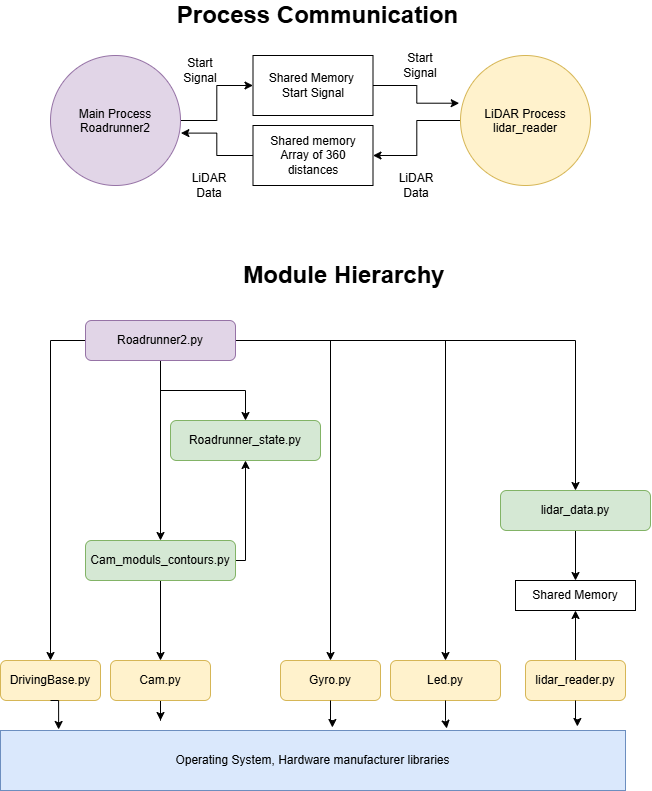

The diagram above was exported from draw.io. Its source (the exported page's mxGraphModel, read from the mxfile embedded in the PNG):
<mxGraphModel dx="1562" dy="2550" grid="1" gridSize="10" guides="1" tooltips="1" connect="1" arrows="1" fold="1" page="1" pageScale="1" pageWidth="827" pageHeight="1169" math="0" shadow="0">
  <root>
    <mxCell id="0" />
    <mxCell id="1" parent="0" />
    <mxCell id="R2-OCmE9JcTEFaDXQd9b-2" parent="1" style="rounded=0;whiteSpace=wrap;html=1;fillColor=#dae8fc;strokeColor=#6c8ebf;" value="Operating System, Hardware manufacturer libraries" vertex="1">
      <mxGeometry height="60" width="625" x="120" y="700" as="geometry" />
    </mxCell>
    <mxCell id="R2-OCmE9JcTEFaDXQd9b-3" parent="1" style="rounded=1;whiteSpace=wrap;html=1;roundedPerimeter=1;fillColor=#fff2cc;strokeColor=#d6b656;" value="DrivingBase.py" vertex="1">
      <mxGeometry height="40" width="100" x="120" y="630" as="geometry" />
    </mxCell>
    <mxCell id="R2-OCmE9JcTEFaDXQd9b-48" edge="1" parent="1" source="R2-OCmE9JcTEFaDXQd9b-4" style="edgeStyle=orthogonalEdgeStyle;rounded=0;orthogonalLoop=1;jettySize=auto;html=1;defaultLabelBackgroundColor=page;">
      <mxGeometry relative="1" as="geometry">
        <mxPoint x="280" y="690" as="targetPoint" />
      </mxGeometry>
    </mxCell>
    <mxCell id="R2-OCmE9JcTEFaDXQd9b-4" parent="1" style="rounded=1;whiteSpace=wrap;html=1;roundedPerimeter=1;fillColor=#fff2cc;strokeColor=#d6b656;" value="Cam.py" vertex="1">
      <mxGeometry height="40" width="100" x="230" y="630" as="geometry" />
    </mxCell>
    <mxCell id="R2-OCmE9JcTEFaDXQd9b-5" parent="1" style="rounded=1;whiteSpace=wrap;html=1;roundedPerimeter=1;fillColor=#fff2cc;strokeColor=#d6b656;" value="Gyro.py" vertex="1">
      <mxGeometry height="40" width="100" x="400" y="630" as="geometry" />
    </mxCell>
    <mxCell id="R2-OCmE9JcTEFaDXQd9b-6" parent="1" style="rounded=1;whiteSpace=wrap;html=1;roundedPerimeter=1;fillColor=#fff2cc;strokeColor=#d6b656;" value="Led.py" vertex="1">
      <mxGeometry height="40" width="110" x="510" y="630" as="geometry" />
    </mxCell>
    <mxCell id="R2-OCmE9JcTEFaDXQd9b-64" edge="1" parent="1" source="R2-OCmE9JcTEFaDXQd9b-7" style="edgeStyle=orthogonalEdgeStyle;rounded=0;orthogonalLoop=1;jettySize=auto;html=1;entryX=0.5;entryY=1;entryDx=0;entryDy=0;defaultLabelBackgroundColor=page;" target="R2-OCmE9JcTEFaDXQd9b-63">
      <mxGeometry relative="1" as="geometry" />
    </mxCell>
    <mxCell id="R2-OCmE9JcTEFaDXQd9b-7" parent="1" style="rounded=1;whiteSpace=wrap;html=1;roundedPerimeter=1;fillColor=#fff2cc;strokeColor=#d6b656;" value="lidar_reader.py" vertex="1">
      <mxGeometry height="40" width="100" x="645" y="630" as="geometry" />
    </mxCell>
    <mxCell id="R2-OCmE9JcTEFaDXQd9b-9" edge="1" parent="1" source="R2-OCmE9JcTEFaDXQd9b-3" style="edgeStyle=orthogonalEdgeStyle;rounded=0;orthogonalLoop=1;jettySize=auto;html=1;exitX=0.5;exitY=1;exitDx=0;exitDy=0;entryX=0.093;entryY=-0.017;entryDx=0;entryDy=0;entryPerimeter=0;defaultLabelBackgroundColor=page;" target="R2-OCmE9JcTEFaDXQd9b-2">
      <mxGeometry relative="1" as="geometry" />
    </mxCell>
    <mxCell id="R2-OCmE9JcTEFaDXQd9b-26" edge="1" parent="1" source="R2-OCmE9JcTEFaDXQd9b-22" style="edgeStyle=orthogonalEdgeStyle;rounded=0;orthogonalLoop=1;jettySize=auto;html=1;entryX=0.5;entryY=0;entryDx=0;entryDy=0;defaultLabelBackgroundColor=page;" target="R2-OCmE9JcTEFaDXQd9b-4">
      <mxGeometry relative="1" as="geometry" />
    </mxCell>
    <mxCell id="R2-OCmE9JcTEFaDXQd9b-43" edge="1" parent="1" source="R2-OCmE9JcTEFaDXQd9b-22" style="edgeStyle=orthogonalEdgeStyle;rounded=0;orthogonalLoop=1;jettySize=auto;html=1;entryX=0.5;entryY=1;entryDx=0;entryDy=0;defaultLabelBackgroundColor=page;" target="R2-OCmE9JcTEFaDXQd9b-24">
      <mxGeometry relative="1" as="geometry">
        <Array as="points">
          <mxPoint x="365" y="530" />
        </Array>
      </mxGeometry>
    </mxCell>
    <mxCell id="R2-OCmE9JcTEFaDXQd9b-22" parent="1" style="rounded=1;whiteSpace=wrap;html=1;roundedPerimeter=1;fillColor=#d5e8d4;strokeColor=#82b366;" value="Cam_moduls_contours.py" vertex="1">
      <mxGeometry height="40" width="150" x="205" y="510" as="geometry" />
    </mxCell>
    <mxCell id="R2-OCmE9JcTEFaDXQd9b-29" edge="1" parent="1" source="R2-OCmE9JcTEFaDXQd9b-23" style="edgeStyle=orthogonalEdgeStyle;rounded=0;orthogonalLoop=1;jettySize=auto;html=1;defaultLabelBackgroundColor=page;entryX=0.5;entryY=0;entryDx=0;entryDy=0;exitX=0;exitY=0.5;exitDx=0;exitDy=0;" target="R2-OCmE9JcTEFaDXQd9b-3">
      <mxGeometry relative="1" x="0.1881" as="geometry">
        <mxPoint x="170" y="580" as="targetPoint" />
      </mxGeometry>
    </mxCell>
    <mxCell id="R2-OCmE9JcTEFaDXQd9b-30" edge="1" parent="1" source="R2-OCmE9JcTEFaDXQd9b-23" style="edgeStyle=orthogonalEdgeStyle;rounded=0;orthogonalLoop=1;jettySize=auto;html=1;entryX=0.5;entryY=0;entryDx=0;entryDy=0;defaultLabelBackgroundColor=page;" target="R2-OCmE9JcTEFaDXQd9b-22">
      <mxGeometry relative="1" as="geometry" />
    </mxCell>
    <mxCell id="R2-OCmE9JcTEFaDXQd9b-31" edge="1" parent="1" source="R2-OCmE9JcTEFaDXQd9b-23" style="edgeStyle=orthogonalEdgeStyle;rounded=0;orthogonalLoop=1;jettySize=auto;html=1;entryX=0.5;entryY=0;entryDx=0;entryDy=0;defaultLabelBackgroundColor=page;" target="R2-OCmE9JcTEFaDXQd9b-5">
      <mxGeometry relative="1" as="geometry" />
    </mxCell>
    <mxCell id="R2-OCmE9JcTEFaDXQd9b-32" edge="1" parent="1" source="R2-OCmE9JcTEFaDXQd9b-23" style="edgeStyle=orthogonalEdgeStyle;rounded=0;orthogonalLoop=1;jettySize=auto;html=1;entryX=0.5;entryY=0;entryDx=0;entryDy=0;defaultLabelBackgroundColor=page;exitX=0.5;exitY=1;exitDx=0;exitDy=0;" target="R2-OCmE9JcTEFaDXQd9b-6">
      <mxGeometry relative="1" as="geometry">
        <Array as="points">
          <mxPoint x="280" y="310" />
          <mxPoint x="565" y="310" />
        </Array>
      </mxGeometry>
    </mxCell>
    <mxCell id="R2-OCmE9JcTEFaDXQd9b-33" edge="1" parent="1" source="R2-OCmE9JcTEFaDXQd9b-23" style="edgeStyle=orthogonalEdgeStyle;rounded=0;orthogonalLoop=1;jettySize=auto;html=1;exitX=0.5;exitY=1;exitDx=0;exitDy=0;entryX=0.5;entryY=0;entryDx=0;entryDy=0;defaultLabelBackgroundColor=page;" target="R2-OCmE9JcTEFaDXQd9b-25">
      <mxGeometry relative="1" x="0.0016" as="geometry">
        <Array as="points">
          <mxPoint x="280" y="310" />
          <mxPoint x="695" y="310" />
        </Array>
        <mxPoint x="295" y="340" as="sourcePoint" />
        <mxPoint x="635" y="520" as="targetPoint" />
      </mxGeometry>
    </mxCell>
    <mxCell id="R2-OCmE9JcTEFaDXQd9b-35" edge="1" parent="1" source="R2-OCmE9JcTEFaDXQd9b-23" style="edgeStyle=orthogonalEdgeStyle;rounded=0;orthogonalLoop=1;jettySize=auto;html=1;entryX=0.5;entryY=0;entryDx=0;entryDy=0;defaultLabelBackgroundColor=page;" target="R2-OCmE9JcTEFaDXQd9b-24">
      <mxGeometry relative="1" as="geometry" />
    </mxCell>
    <mxCell id="R2-OCmE9JcTEFaDXQd9b-23" parent="1" style="rounded=1;whiteSpace=wrap;html=1;roundedPerimeter=1;fillColor=#e1d5e7;strokeColor=#9673a6;" value="Roadrunner2.py" vertex="1">
      <mxGeometry height="40" width="150" x="205" y="290" as="geometry" />
    </mxCell>
    <mxCell id="R2-OCmE9JcTEFaDXQd9b-24" parent="1" style="rounded=1;whiteSpace=wrap;html=1;roundedPerimeter=1;fillColor=#d5e8d4;strokeColor=#82b366;" value="Roadrunner_state.py" vertex="1">
      <mxGeometry height="40" width="150" x="290" y="390" as="geometry" />
    </mxCell>
    <mxCell id="R2-OCmE9JcTEFaDXQd9b-66" edge="1" parent="1" source="R2-OCmE9JcTEFaDXQd9b-25" style="edgeStyle=orthogonalEdgeStyle;rounded=0;orthogonalLoop=1;jettySize=auto;html=1;entryX=0.5;entryY=0;entryDx=0;entryDy=0;defaultLabelBackgroundColor=page;" target="R2-OCmE9JcTEFaDXQd9b-63">
      <mxGeometry relative="1" as="geometry" />
    </mxCell>
    <mxCell id="R2-OCmE9JcTEFaDXQd9b-25" parent="1" style="rounded=1;whiteSpace=wrap;html=1;roundedPerimeter=1;fillColor=#d5e8d4;strokeColor=#82b366;" value="lidar_data.py" vertex="1">
      <mxGeometry height="40" width="150" x="620" y="460" as="geometry" />
    </mxCell>
    <mxCell id="R2-OCmE9JcTEFaDXQd9b-49" edge="1" parent="1" source="R2-OCmE9JcTEFaDXQd9b-5" style="edgeStyle=orthogonalEdgeStyle;rounded=0;orthogonalLoop=1;jettySize=auto;html=1;entryX=0.531;entryY=-0.05;entryDx=0;entryDy=0;entryPerimeter=0;defaultLabelBackgroundColor=page;" target="R2-OCmE9JcTEFaDXQd9b-2">
      <mxGeometry relative="1" as="geometry" />
    </mxCell>
    <mxCell id="R2-OCmE9JcTEFaDXQd9b-50" edge="1" parent="1" source="R2-OCmE9JcTEFaDXQd9b-6" style="edgeStyle=orthogonalEdgeStyle;rounded=0;orthogonalLoop=1;jettySize=auto;html=1;entryX=0.714;entryY=-0.033;entryDx=0;entryDy=0;entryPerimeter=0;defaultLabelBackgroundColor=page;" target="R2-OCmE9JcTEFaDXQd9b-2">
      <mxGeometry relative="1" as="geometry" />
    </mxCell>
    <mxCell id="R2-OCmE9JcTEFaDXQd9b-51" edge="1" parent="1" source="R2-OCmE9JcTEFaDXQd9b-7" style="edgeStyle=orthogonalEdgeStyle;rounded=0;orthogonalLoop=1;jettySize=auto;html=1;entryX=0.923;entryY=-0.067;entryDx=0;entryDy=0;entryPerimeter=0;defaultLabelBackgroundColor=page;" target="R2-OCmE9JcTEFaDXQd9b-2">
      <mxGeometry relative="1" as="geometry" />
    </mxCell>
    <mxCell id="R2-OCmE9JcTEFaDXQd9b-53" parent="1" style="rounded=0;whiteSpace=wrap;html=1;" value="Shared memory&lt;div&gt;Array of 360 distances&lt;/div&gt;" vertex="1">
      <mxGeometry height="60" width="120" x="372.5" y="95" as="geometry" />
    </mxCell>
    <mxCell id="R2-OCmE9JcTEFaDXQd9b-58" edge="1" parent="1" source="R2-OCmE9JcTEFaDXQd9b-54" style="edgeStyle=orthogonalEdgeStyle;rounded=0;orthogonalLoop=1;jettySize=auto;html=1;entryX=0;entryY=0.5;entryDx=0;entryDy=0;defaultLabelBackgroundColor=page;" target="R2-OCmE9JcTEFaDXQd9b-56">
      <mxGeometry relative="1" as="geometry" />
    </mxCell>
    <mxCell id="R2-OCmE9JcTEFaDXQd9b-54" parent="1" style="ellipse;whiteSpace=wrap;html=1;shapeInside=1;aspect=fixed;fillColor=#e1d5e7;strokeColor=#9673a6;" value="Main Process Roadrunner2" vertex="1">
      <mxGeometry height="130" width="130" x="170" y="25" as="geometry" />
    </mxCell>
    <mxCell id="R2-OCmE9JcTEFaDXQd9b-59" edge="1" parent="1" source="R2-OCmE9JcTEFaDXQd9b-56" style="edgeStyle=orthogonalEdgeStyle;rounded=0;orthogonalLoop=1;jettySize=auto;html=1;entryX=-0.01;entryY=0.367;entryDx=0;entryDy=0;defaultLabelBackgroundColor=page;entryPerimeter=0;" target="R2-OCmE9JcTEFaDXQd9b-57">
      <mxGeometry relative="1" x="0.2833" as="geometry" />
    </mxCell>
    <mxCell id="R2-OCmE9JcTEFaDXQd9b-56" parent="1" style="rounded=0;whiteSpace=wrap;html=1;" value="Shared Memory&amp;nbsp;&lt;div&gt;Start Signal&lt;/div&gt;" vertex="1">
      <mxGeometry height="60" width="120" x="372.5" y="25" as="geometry" />
    </mxCell>
    <mxCell id="R2-OCmE9JcTEFaDXQd9b-62" edge="1" parent="1" source="R2-OCmE9JcTEFaDXQd9b-57" style="edgeStyle=orthogonalEdgeStyle;rounded=0;orthogonalLoop=1;jettySize=auto;html=1;entryX=1;entryY=0.5;entryDx=0;entryDy=0;defaultLabelBackgroundColor=page;" target="R2-OCmE9JcTEFaDXQd9b-53">
      <mxGeometry relative="1" as="geometry" />
    </mxCell>
    <mxCell id="R2-OCmE9JcTEFaDXQd9b-57" parent="1" style="ellipse;whiteSpace=wrap;html=1;shapeInside=1;aspect=fixed;fillColor=#fff2cc;strokeColor=#d6b656;" value="LiDAR Process lidar_reader" vertex="1">
      <mxGeometry height="130" width="130" x="580" y="25" as="geometry" />
    </mxCell>
    <mxCell id="R2-OCmE9JcTEFaDXQd9b-60" edge="1" parent="1" source="R2-OCmE9JcTEFaDXQd9b-53" style="edgeStyle=orthogonalEdgeStyle;rounded=0;orthogonalLoop=1;jettySize=auto;html=1;entryX=1.003;entryY=0.597;entryDx=0;entryDy=0;entryPerimeter=0;defaultLabelBackgroundColor=page;" target="R2-OCmE9JcTEFaDXQd9b-54">
      <mxGeometry relative="1" as="geometry" />
    </mxCell>
    <mxCell id="R2-OCmE9JcTEFaDXQd9b-63" parent="1" style="rounded=0;whiteSpace=wrap;html=1;" value="Shared Memory" vertex="1">
      <mxGeometry height="30" width="120" x="635" y="550" as="geometry" />
    </mxCell>
    <mxCell id="R2-OCmE9JcTEFaDXQd9b-67" parent="1" style="text;html=1;whiteSpace=wrap;strokeColor=none;fillColor=none;align=center;verticalAlign=middle;rounded=0;" value="&lt;span style=&quot;background-color: transparent; color: light-dark(#000000, var(--ge-light-color, #ffffff));&quot;&gt;LiDAR Data&lt;/span&gt;" vertex="1">
      <mxGeometry height="30" width="60" x="506" y="140" as="geometry" />
    </mxCell>
    <mxCell id="R2-OCmE9JcTEFaDXQd9b-68" parent="1" style="text;html=1;whiteSpace=wrap;strokeColor=none;fillColor=none;align=center;verticalAlign=middle;rounded=0;" value="&lt;span style=&quot;background-color: transparent; color: light-dark(#000000, var(--ge-light-color, #ffffff));&quot;&gt;LiDAR Data&lt;/span&gt;" vertex="1">
      <mxGeometry height="30" width="60" x="299" y="140" as="geometry" />
    </mxCell>
    <mxCell id="R2-OCmE9JcTEFaDXQd9b-69" parent="1" style="text;html=1;whiteSpace=wrap;strokeColor=none;fillColor=none;align=center;verticalAlign=middle;rounded=0;" value="Start Signal" vertex="1">
      <mxGeometry height="30" width="60" x="290" y="25" as="geometry" />
    </mxCell>
    <mxCell id="R2-OCmE9JcTEFaDXQd9b-70" parent="1" style="text;html=1;whiteSpace=wrap;strokeColor=none;fillColor=none;align=center;verticalAlign=middle;rounded=0;" value="Start Signal" vertex="1">
      <mxGeometry height="30" width="60" x="510" y="20" as="geometry" />
    </mxCell>
    <mxCell id="R2-OCmE9JcTEFaDXQd9b-71" parent="1" style="text;html=1;whiteSpace=wrap;strokeColor=none;fillColor=none;align=center;verticalAlign=middle;rounded=0;" value="&lt;b&gt;&lt;font style=&quot;font-size: 24px;&quot;&gt;Module Hierarchy&lt;/font&gt;&lt;/b&gt;" vertex="1">
      <mxGeometry height="30" width="227.5" x="350" y="230" as="geometry" />
    </mxCell>
    <mxCell id="R2-OCmE9JcTEFaDXQd9b-72" parent="1" style="text;html=1;whiteSpace=wrap;strokeColor=none;fillColor=none;align=center;verticalAlign=middle;rounded=0;" value="&lt;span style=&quot;font-size: 24px;&quot;&gt;&lt;b&gt;Process Communication&lt;/b&gt;&lt;/span&gt;" vertex="1">
      <mxGeometry height="30" width="315" x="280" y="-30" as="geometry" />
    </mxCell>
  </root>
</mxGraphModel>